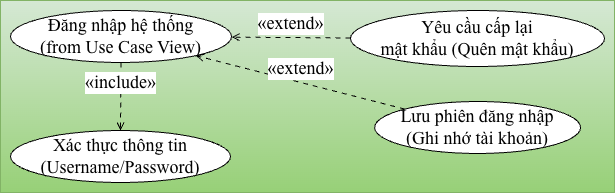

The diagram above was exported from draw.io. Its source (the exported page's mxGraphModel, read from the mxfile embedded in the PNG):
<mxGraphModel dx="1601" dy="544" grid="1" gridSize="10" guides="1" tooltips="1" connect="1" arrows="1" fold="1" page="1" pageScale="1" pageWidth="827" pageHeight="1169" math="0" shadow="0">
  <root>
    <mxCell id="0" />
    <mxCell id="1" parent="0" />
    <UserObject label="" plantUmlData="{&#10;  &quot;data&quot;: &quot;@startuml\nleft to right direction\nskinparam usecase {\n  BackgroundColor #FFF8DC\n  BorderColor #A52A2A\n  ArrowColor #A52A2A\n  FontName Arial\n}\n\nusecase \&quot;Đăng nhập hệ thống\\n(from Use Case View)\&quot; as UCGoc\n\nusecase \&quot;Xác thực thông tin\\n(Username/Password)\&quot; as UC1\nusecase \&quot;Yêu cầu cấp lại\\nmật khẩu (Quên mật khẩu)\&quot; as UC2\nusecase \&quot;Lưu phiên đăng nhập\\n(Ghi nhớ tài khoản)\&quot; as UC3\n\n' Đăng nhập thì bắt buộc phải qua bước xác thực DB\nUCGoc ..&gt; UC1 : &lt;&lt;include&gt;&gt;\n\n' Quên mật khẩu hoặc Lưu đăng nhập là tuỳ chọn\nUCGoc &lt;.. UC2 : &lt;&lt;extend&gt;&gt;\nUCGoc &lt;.. UC3 : &lt;&lt;extend&gt;&gt;\n@enduml&quot;,&#10;  &quot;config&quot;: null&#10;}" id="ZnfXw_x6U83QQZO7dVb3-1">
      <mxCell connectable="0" parent="1" style="group;transparentBounds=1;editIcon=1;lockedGroup=0;groupPadding=10;fillColor=#d5e8d4;gradientColor=#97d077;strokeColor=#82b366;" vertex="1">
        <mxGeometry as="geometry" />
      </mxCell>
    </UserObject>
    <UserObject label="Đăng nhập hệ thống&lt;br&gt;(from Use Case View)" plantUmlId="uc_0" plantUmlBaseStyle="ellipse;html=1;fillColor=#FFF8DC;strokeColor=#A52A2A;whiteSpace=wrap;fontColor=#000000;fontSize=14;fontFamily=Arial;" plantUmlBaseValue="Đăng nhập hệ thống&lt;br&gt;(from Use Case View)" id="ZnfXw_x6U83QQZO7dVb3-2">
      <mxCell parent="ZnfXw_x6U83QQZO7dVb3-1" style="ellipse;html=1;whiteSpace=wrap;fontSize=18;fontFamily=Times New Roman;" vertex="1">
        <mxGeometry height="52" width="221" x="-309.99999999999994" y="30" as="geometry" />
      </mxCell>
    </UserObject>
    <UserObject label="Xác thực thông tin&lt;br&gt;(Username/Password)" plantUmlId="uc_1" plantUmlBaseStyle="ellipse;html=1;fillColor=#FFF8DC;strokeColor=#A52A2A;whiteSpace=wrap;fontColor=#000000;fontSize=14;fontFamily=Arial;" plantUmlBaseValue="Xác thực thông tin&lt;br&gt;(Username/Password)" id="ZnfXw_x6U83QQZO7dVb3-3">
      <mxCell parent="ZnfXw_x6U83QQZO7dVb3-1" style="ellipse;html=1;whiteSpace=wrap;fontSize=18;fontFamily=Times New Roman;" vertex="1">
        <mxGeometry height="52" width="220" x="-310" y="150" as="geometry" />
      </mxCell>
    </UserObject>
    <UserObject label="Yêu cầu cấp lại&lt;br&gt;mật khẩu (Quên mật khẩu)" plantUmlId="uc_2" plantUmlBaseStyle="ellipse;html=1;fillColor=#FFF8DC;strokeColor=#A52A2A;whiteSpace=wrap;fontColor=#000000;fontSize=14;fontFamily=Arial;" plantUmlBaseValue="Yêu cầu cấp lại&lt;br&gt;mật khẩu (Quên mật khẩu)" id="ZnfXw_x6U83QQZO7dVb3-4">
      <mxCell parent="ZnfXw_x6U83QQZO7dVb3-1" style="ellipse;html=1;whiteSpace=wrap;fontSize=18;fontFamily=Times New Roman;" vertex="1">
        <mxGeometry height="56" width="254" x="30" y="30" as="geometry" />
      </mxCell>
    </UserObject>
    <UserObject label="Lưu phiên đăng nhập&lt;br&gt;(Ghi nhớ tài khoản)" plantUmlId="uc_3" plantUmlBaseStyle="ellipse;html=1;fillColor=#FFF8DC;strokeColor=#A52A2A;whiteSpace=wrap;fontColor=#000000;fontSize=14;fontFamily=Arial;" plantUmlBaseValue="Lưu phiên đăng nhập&lt;br&gt;(Ghi nhớ tài khoản)" id="ZnfXw_x6U83QQZO7dVb3-5">
      <mxCell parent="ZnfXw_x6U83QQZO7dVb3-1" style="ellipse;html=1;whiteSpace=wrap;fontSize=18;fontFamily=Times New Roman;" vertex="1">
        <mxGeometry height="52" width="206" x="54.099999999999994" y="121" as="geometry" />
      </mxCell>
    </UserObject>
    <UserObject label="«include»" plantUmlId="rel_4" plantUmlBaseStyle="endArrow=open;dashed=1;dashPattern=5 5;strokeColor=#A52A2A;fontColor=#000000;fontSize=13;edgeStyle=none;rounded=0;html=1;verticalAlign=bottom;curved=0;endSize=6;sourcePerimeterSpacing=0;targetPerimeterSpacing=0;" plantUmlBaseValue="«include»" id="ZnfXw_x6U83QQZO7dVb3-6">
      <mxCell edge="1" parent="ZnfXw_x6U83QQZO7dVb3-1" source="ZnfXw_x6U83QQZO7dVb3-2" style="endArrow=open;dashed=1;dashPattern=5 5;fontColor=#000000;fontSize=18;edgeStyle=none;rounded=0;html=1;verticalAlign=bottom;curved=0;endSize=6;sourcePerimeterSpacing=0;targetPerimeterSpacing=0;fontFamily=Times New Roman;" target="ZnfXw_x6U83QQZO7dVb3-3">
        <mxGeometry relative="1" as="geometry" />
      </mxCell>
    </UserObject>
    <UserObject label="«extend»" plantUmlId="rel_5" plantUmlBaseStyle="endArrow=open;dashed=1;dashPattern=5 5;strokeColor=#A52A2A;fontColor=#000000;fontSize=13;edgeStyle=none;rounded=0;html=1;verticalAlign=bottom;curved=0;endSize=6;sourcePerimeterSpacing=0;targetPerimeterSpacing=0;" plantUmlBaseValue="«extend»" id="ZnfXw_x6U83QQZO7dVb3-7">
      <mxCell edge="1" parent="ZnfXw_x6U83QQZO7dVb3-1" source="ZnfXw_x6U83QQZO7dVb3-4" style="endArrow=open;dashed=1;dashPattern=5 5;fontColor=#000000;fontSize=18;edgeStyle=none;rounded=0;html=1;verticalAlign=bottom;curved=0;endSize=6;sourcePerimeterSpacing=0;targetPerimeterSpacing=0;fontFamily=Times New Roman;" target="ZnfXw_x6U83QQZO7dVb3-2">
        <mxGeometry relative="1" as="geometry" />
      </mxCell>
    </UserObject>
    <UserObject label="«extend»" plantUmlId="rel_6" plantUmlBaseStyle="endArrow=open;dashed=1;dashPattern=5 5;strokeColor=#A52A2A;fontColor=#000000;fontSize=13;edgeStyle=none;rounded=0;html=1;verticalAlign=bottom;curved=0;endSize=6;sourcePerimeterSpacing=0;targetPerimeterSpacing=0;" plantUmlBaseValue="«extend»" id="ZnfXw_x6U83QQZO7dVb3-8">
      <mxCell edge="1" parent="ZnfXw_x6U83QQZO7dVb3-1" source="ZnfXw_x6U83QQZO7dVb3-5" style="endArrow=open;dashed=1;dashPattern=5 5;fontColor=#000000;fontSize=18;edgeStyle=none;rounded=0;html=1;verticalAlign=bottom;curved=0;endSize=6;sourcePerimeterSpacing=0;targetPerimeterSpacing=0;fontFamily=Times New Roman;" target="ZnfXw_x6U83QQZO7dVb3-2">
        <mxGeometry relative="1" as="geometry" />
      </mxCell>
    </UserObject>
  </root>
</mxGraphModel>